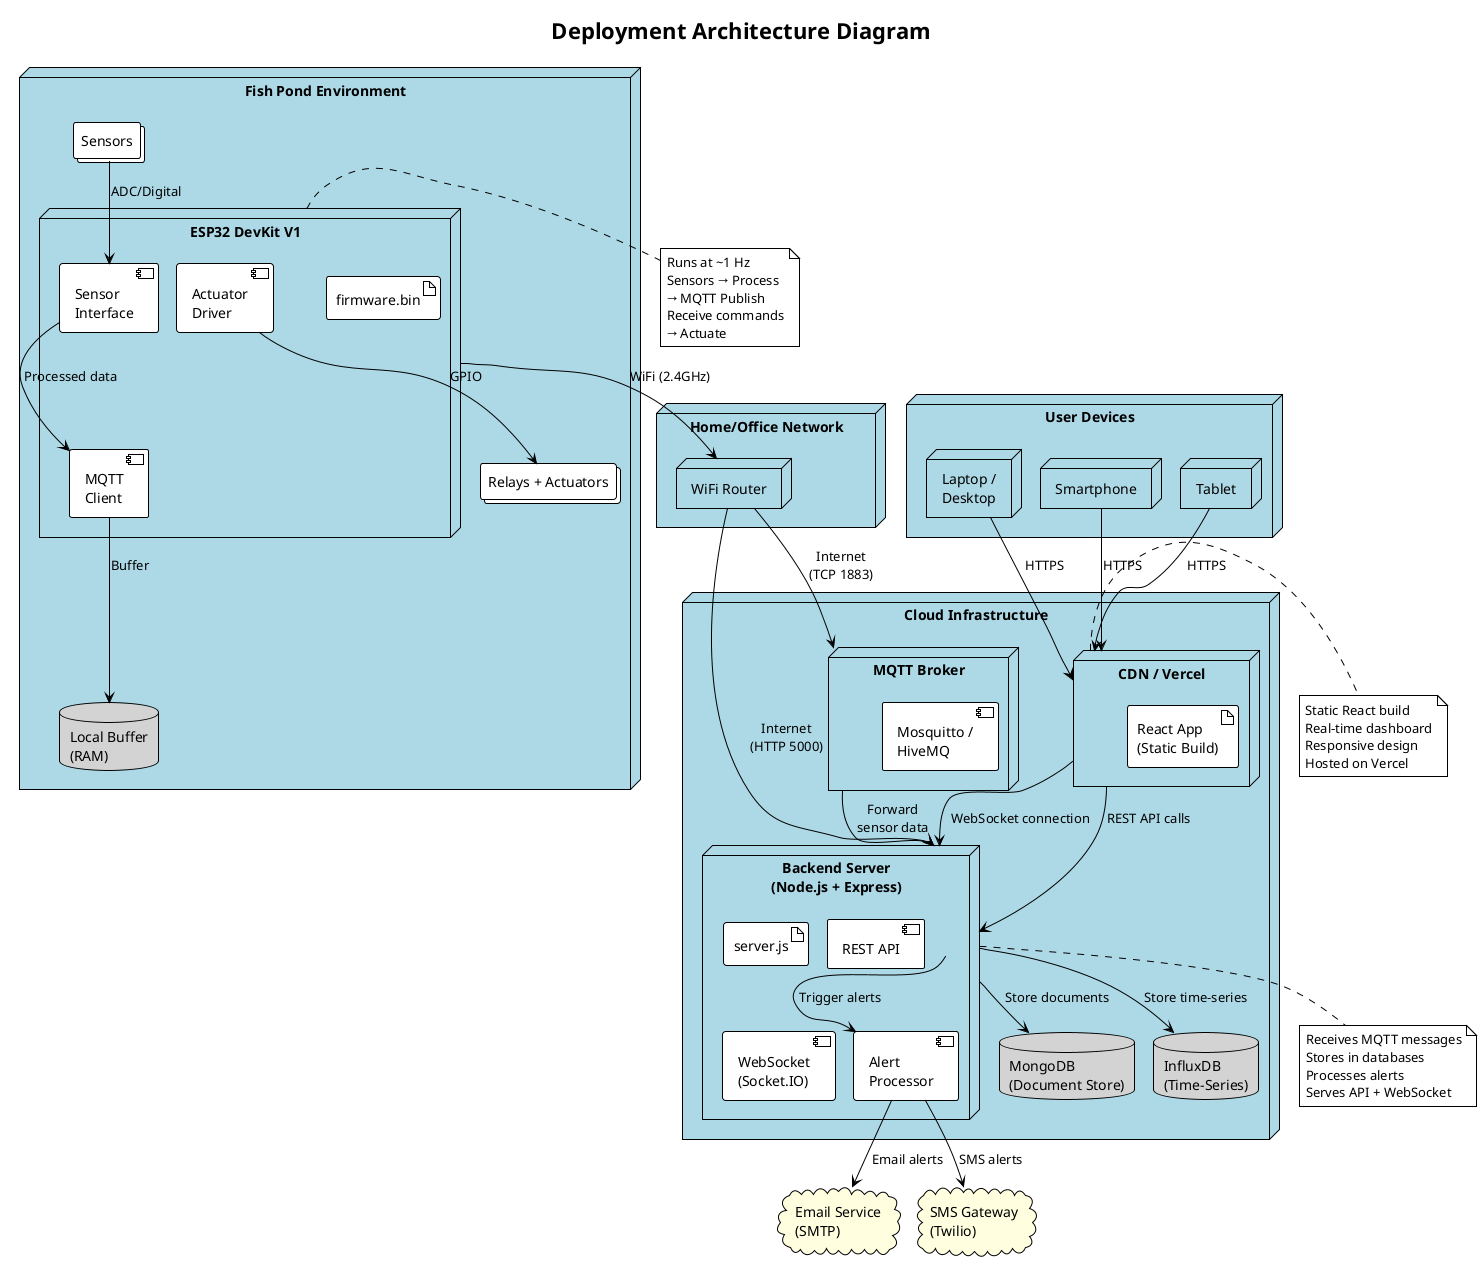

The diagram above was rendered by PlantUML. Its source (embedded in the PNG):
@startuml Deployment Diagram
!theme plain
title Deployment Architecture Diagram

skinparam nodeBackgroundColor LightBlue
skinparam databaseBackgroundColor LightGray
skinparam cloudBackgroundColor LightYellow

node "Fish Pond Environment" {
    node "ESP32 DevKit V1" as ESP32 {
        artifact "firmware.bin" as FW
        component "Sensor\nInterface" as SI
        component "MQTT\nClient" as MC
        component "Actuator\nDriver" as AD
    }

    database "Local Buffer\n(RAM)" as LocalBuf

    collections "Sensors" as Sensors
    collections "Relays + Actuators" as Actuators

    Sensors --> SI : ADC/Digital
    SI --> MC : Processed data
    MC --> LocalBuf : Buffer
    AD --> Actuators : GPIO
}

node "Home/Office Network" {
    node "WiFi Router" as Router
}

node "Cloud Infrastructure" {
    node "MQTT Broker" as MQTTBroker {
        component "Mosquitto /\nHiveMQ" as MQTTServer
    }

    node "Backend Server\n(Node.js + Express)" as Server {
        artifact "server.js" as ServerApp
        component "REST API" as API
        component "WebSocket\n(Socket.IO)" as WS
        component "Alert\nProcessor" as AlertProc
    }

    database "MongoDB\n(Document Store)" as MongoDB
    database "InfluxDB\n(Time-Series)" as InfluxDB

    node "CDN / Vercel" as Vercel {
        artifact "React App\n(Static Build)" as ReactApp
    }
}

node "User Devices" {
    node "Laptop /\nDesktop" as PC
    node "Smartphone" as Phone
    node "Tablet" as Tablet
}

cloud "Email Service\n(SMTP)" as EmailCloud
cloud "SMS Gateway\n(Twilio)" as SMSCloud

' Network connections
ESP32 --> Router : WiFi (2.4GHz)
Router --> MQTTBroker : Internet\n(TCP 1883)
Router --> Server : Internet\n(HTTP 5000)

' Cloud connections
MQTTBroker --> Server : Forward\nsensor data
Server --> MongoDB : Store documents
Server --> InfluxDB : Store time-series
Server --> AlertProc : Trigger alerts
AlertProc --> EmailCloud : Email alerts
AlertProc --> SMSCloud : SMS alerts

' Frontend
PC --> Vercel : HTTPS
Phone --> Vercel : HTTPS
Tablet --> Vercel : HTTPS
Vercel --> Server : REST API calls
Vercel --> Server : WebSocket connection

' Data flow
note right of ESP32
    Runs at ~1 Hz
    Sensors → Process
    → MQTT Publish
    Receive commands
    → Actuate
end note

note bottom of Server
    Receives MQTT messages
    Stores in databases
    Processes alerts
    Serves API + WebSocket
end note

note right of Vercel
    Static React build
    Real-time dashboard
    Responsive design
    Hosted on Vercel
end note

@enduml